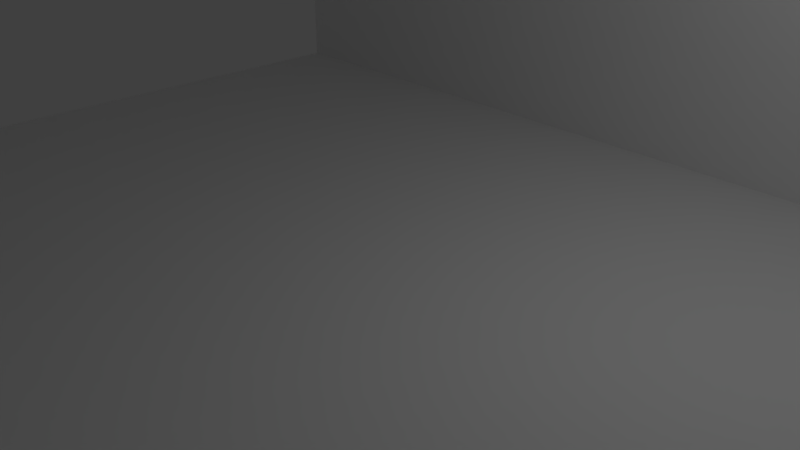 # Source: studio.blend  (saved by Blender 2.79.0; exported with 4.5.12 LTS)
import bpy
from mathutils import Matrix  # noqa: F401  (used for matrix-valued properties, if any)

bpy.ops.wm.read_factory_settings(use_empty=True)
scene = bpy.context.scene
scene.name = 'Scene'

# ---- collections
col_collection_1 = bpy.data.collections.new('Collection 1'); scene.collection.children.link(col_collection_1)

# ---- materials (node trees are filled in below, after node groups)
mat_shell_material = bpy.data.materials.new('shell_material')
mat_shell_material.alpha_threshold = 0.0
mat_shell_material.use_transparent_shadow = False
mat_shell_material.roughness = 0.5
mat_shell_material.line_color = (0.0, 0.0, 0.0, 1.0)

# ---- material node trees

# ---- world
world_world = bpy.data.worlds.new('World'); scene.world = world_world
world_world.color = (0.05088, 0.05088, 0.05088)
world_world.use_sun_shadow = False
world_world.sun_shadow_jitter_overblur = 0.0
world_world.cycles.sampling_method = 'MANUAL'

# ---- cameras
cam_camera = bpy.data.cameras.new('Camera')
cam_camera.clip_end = 100.0
cam_camera.lens = 35.0
cam_camera.sensor_width = 32.0
cam_camera.sensor_height = 18.0
cam_camera.ortho_scale = 7.314
cam_camera.dof.focus_distance = 0.0
cam_camera.dof.aperture_fstop = 128.0

# ---- lights
light_lamp = bpy.data.lights.new('Lamp', 'POINT')
light_lamp.transmission_factor = 0.0
light_lamp.cutoff_distance = 30.0
light_lamp.energy = 100.0
light_lamp.shadow_buffer_clip_start = 1.001
light_lamp.shadow_soft_size = 0.1
light_lamp.shadow_maximum_resolution = 0.006
light_lamp.use_absolute_resolution = True

# ---- meshes
me_shell_geo = bpy.data.meshes.new('shell_geo')
me_shell_geo.from_pydata([(8.0, 6.0, -1.0), (8.0, -6.0, -1.0), (-8.0, -6.0, -1.0), (-8.0, 6.0, -1.0), (8.0, 6.0, 0.0), (8.0, -6.0, 0.0), (-8.0, -6.0, 0.0), (-8.0, 6.0, 0.0), (0.0, 6.0, -1.0), (0.0, -6.0, -1.0), (0.0, 6.0, 0.0), (-4.768e-07, -6.0, 0.0), (8.0, 5.0, -1.0), (-7.0, 6.0, -1.0), (8.0, 6.0, -0.5), (-7.0, -6.0, -1.0), (8.0, -6.0, -0.5), (-8.0, 5.0, -1.0), (-8.0, -6.0, -0.5), (-8.0, 6.0, -0.5), (8.0, 5.0, 0.0), (-7.0, 6.0, 0.0), (-7.0, -6.0, 0.0), (-8.0, 5.0, 0.0), (7.0, 6.0, -1.0), (7.0, -6.0, -1.0), (7.0, 6.0, 0.0), (7.0, -6.0, 0.0), (0.0, 6.0, -0.5), (-2.384e-07, -6.0, -0.5), (-2.384e-07, 5.0, 0.0), (0.0, 5.0, -1.0), (7.0, 5.0, -1.0), (7.0, 5.0, 0.0), (7.0, -6.0, -0.5), (7.0, 6.0, -0.5), (-7.0, 6.0, -0.5), (-8.0, 5.0, -0.5), (-7.0, -6.0, -0.5), (8.0, 5.0, -0.5), (-7.0, 5.0, 0.0), (-7.0, 5.0, -1.0), (8.0, 5.0, 4.0), (8.0, -6.0, 8.0), (7.5, 5.0, 0.0), (-7.0, 6.0, 8.0), (-8.0, 6.0, 8.0), (7.0, 6.0, 8.0), (0.0, 6.0, 8.0), (8.0, 6.0, 8.0), (8.0, 5.0, 8.0), (7.5, -6.0, 8.0), (7.5, 6.0, 8.0), (7.5, 5.0, 8.0), (7.5, 6.0, -1.0), (7.5, -6.0, -1.0), (7.5, 6.0, 0.0), (7.5, -6.0, 0.0), (7.5, 5.0, -1.0), (7.5, -6.0, -0.5), (7.5, 6.0, -0.5), (-8.0, 5.5, -1.0), (-8.0, 5.5, 0.0), (0.0, 5.5, -1.0), (8.0, 5.5, -1.0), (8.0, 5.5, 0.0), (7.0, 5.5, -1.0), (-8.0, 5.5, -0.5), (8.0, 5.5, -0.5), (-7.0, 5.5, -1.0), (-8.0, 5.5, 8.0), (8.0, 5.5, 8.0), (-1.192e-07, 5.5, 8.0), (7.0, 5.5, 8.0), (-7.0, 5.5, 8.0), (7.5, 5.5, 8.0), (7.5, 5.5, -1.0), (7.5, 5.5, 0.0), (7.0, 5.5, 0.0), (7.5, -6.0, 4.0), (7.5, 5.0, 4.0), (8.0, -4.768e-07, 0.0), (8.0, -4.768e-07, 8.0), (8.0, -6.0, 4.0), (8.0, -4.768e-07, 4.0), (7.5, -6.0, 2.0), (7.5, 5.0, 6.0), (7.5, -6.0, 6.0), (7.5, 5.0, 2.0), (7.5, 0.0, 8.0), (7.5, 0.0, 0.0), (7.5, 0.0, 4.0), (7.5, 0.0, 6.0), (7.5, 0.0, 2.0), (8.0, -3.0, 0.0), (7.5, -3.0, 8.0), (7.5, -3.0, 0.0), (8.0, -3.0, 8.0), (7.5, -3.0, 4.0), (8.0, -3.0, 4.0), (7.5, -3.0, 6.0), (7.5, -3.0, 2.0), (8.0, 5.0, 6.0), (8.0, -6.0, 6.0), (8.0, -4.768e-07, 6.0), (8.0, -3.0, 6.0)], [(81, 84), (91, 93), (92, 91), (93, 90), (84, 104)], [(41, 15, 2, 17), (40, 23, 6, 22), (39, 20, 81, 94, 5, 16), (38, 22, 6, 18), (67, 62, 7, 19), (36, 13, 3, 19), (35, 24, 8, 28), (34, 27, 11, 29), (33, 30, 11, 27), (32, 25, 9, 31), (66, 32, 31, 63), (76, 58, 32, 66), (58, 55, 25, 32), (5, 83, 103, 43, 51, 87, 79, 85, 57), (26, 10, 48, 47), (21, 7, 46, 45), (25, 34, 29, 9), (55, 59, 34, 25), (59, 57, 27, 34), (26, 35, 28, 10), (56, 60, 35, 26), (60, 54, 24, 35), (21, 36, 19, 7), (10, 28, 36, 21), (28, 8, 13, 36), (61, 67, 19, 3), (2, 18, 37, 17), (18, 6, 23, 37), (15, 38, 18, 2), (9, 29, 38, 15), (29, 11, 22, 38), (12, 39, 16, 1), (64, 68, 39, 12), (68, 65, 20, 39), (30, 40, 22, 11), (65, 4, 49, 71), (69, 41, 17, 61), (63, 31, 41, 69), (31, 9, 15, 41), (95, 97, 82, 89), (105, 104, 82, 97), (57, 96, 90, 44, 33, 27), (10, 21, 45, 48), (4, 56, 52, 49), (71, 75, 53, 50), (14, 0, 54, 60), (4, 14, 60, 56), (16, 5, 57, 59), (1, 16, 59, 55), (12, 1, 55, 58), (64, 12, 58, 76), (26, 47, 52, 56), (0, 64, 76, 54), (49, 52, 75, 71), (45, 46, 70, 74), (48, 45, 74, 72), (47, 48, 72, 73), (52, 47, 73, 75), (8, 63, 69, 13), (13, 69, 61, 3), (20, 65, 71, 50, 102, 42), (7, 62, 70, 46), (14, 4, 65, 68), (0, 14, 68, 64), (17, 37, 67, 61), (54, 76, 66, 24), (24, 66, 63, 8), (37, 23, 62, 67), (44, 77, 78, 33), (44, 88, 80, 86, 53, 75, 77), (75, 73, 78, 77), (33, 78, 62, 23, 40, 30), (70, 62, 78, 73), (94, 81, 90, 96), (89, 53, 86, 92), (50, 82, 104, 102), (95, 89, 92, 100), (5, 94, 105, 103), (90, 81, 104, 92), (50, 53, 89, 82), (51, 95, 100, 87), (20, 102, 104, 81), (103, 105, 97, 43), (51, 43, 97, 95), (96, 101, 98, 100, 105, 99, 94), (100, 92, 104, 105), (90, 92, 86, 44), (57, 87, 100, 96)])
me_shell_geo.materials.append(mat_shell_material)
me_shell_geo.use_remesh_preserve_volume = False
me_shell_geo.use_remesh_preserve_attributes = False
me_shell_geo.use_mirror_vertex_groups = False
me_shell_geo.update()

# ---- objects
ob_shell = bpy.data.objects.new('shell', me_shell_geo)
ob_lamp = bpy.data.objects.new('Lamp', light_lamp)
ob_camera = bpy.data.objects.new('Camera', cam_camera)

# ---- transforms, parenting, visibility, modifiers, constraints
ob_shell.location = (0.0, 0.0, 0.0)
ob_shell.lock_rotations_4d = False
ob_shell.empty_display_type = 'ARROWS'
ob_shell.lineart.crease_threshold = 0.0
ob_lamp.location = (4.076, 1.005, 5.904)
ob_lamp.rotation_euler = (0.6503, 0.05522, 1.866)
ob_lamp.lock_rotations_4d = False
ob_lamp.empty_display_type = 'ARROWS'
ob_lamp.color = (0.0, 0.0, 0.0, 0.0)
ob_lamp.lineart.crease_threshold = 0.0
ob_camera.location = (7.481, -6.508, 5.344)
ob_camera.rotation_euler = (1.109, 0.0, 0.8149)
ob_camera.lock_rotations_4d = False
ob_camera.empty_display_type = 'ARROWS'
ob_camera.color = (0.0, 0.0, 0.0, 0.0)
ob_camera.display_type = 'WIRE'
ob_camera.lineart.crease_threshold = 0.0

# ---- collection membership
col_collection_1.objects.link(ob_shell)
col_collection_1.objects.link(ob_lamp)
col_collection_1.objects.link(ob_camera)

# ---- scene / render settings (as saved in the file)
scene.camera = ob_camera
scene.frame_start = 1; scene.frame_end = 250; scene.frame_set(1)
scene.render.engine = 'BLENDER_EEVEE_NEXT'
scene.render.resolution_percentage = 50
scene.render.dither_intensity = 0.0
scene.cycles.use_denoising = False
scene.cycles.samples = 128
scene.cycles.sampling_pattern = 'TABULATED_SOBOL'
scene.cycles.use_adaptive_sampling = False
scene.cycles.use_light_tree = False
scene.cycles.blur_glossy = 0.0
scene.cycles.sample_clamp_indirect = 0.0
scene.view_settings.view_transform = 'Standard'
bpy.context.view_layer.update()

